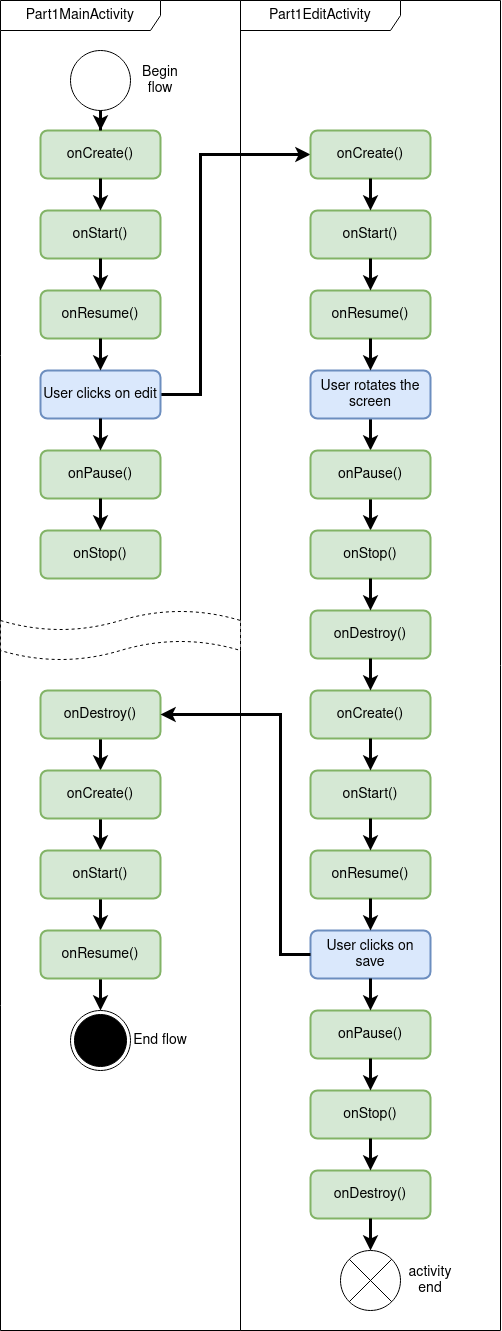

The diagram above was exported from draw.io. Its source (the exported page's mxGraphModel, read from the mxfile embedded in the PNG):
<mxGraphModel dx="677" dy="1047" grid="1" gridSize="10" guides="1" tooltips="1" connect="1" arrows="1" fold="1" page="1" pageScale="1" pageWidth="850" pageHeight="1100" math="0" shadow="0">
  <root>
    <mxCell id="0" />
    <mxCell id="1" parent="0" />
    <mxCell id="HCnSyEK5Bk1jTWF-5x0c-49" style="edgeStyle=orthogonalEdgeStyle;rounded=0;orthogonalLoop=1;jettySize=auto;html=1;fontSize=14;strokeWidth=3;entryX=0;entryY=0.5;entryDx=0;entryDy=0;exitX=1;exitY=0.5;exitDx=0;exitDy=0;" edge="1" parent="1" source="HCnSyEK5Bk1jTWF-5x0c-46" target="HCnSyEK5Bk1jTWF-5x0c-51">
      <mxGeometry relative="1" as="geometry">
        <mxPoint x="480" y="190" as="targetPoint" />
        <Array as="points">
          <mxPoint x="400" y="504" />
          <mxPoint x="400" y="264" />
        </Array>
      </mxGeometry>
    </mxCell>
    <mxCell id="HCnSyEK5Bk1jTWF-5x0c-56" value="Part1EditActivity" style="shape=umlFrame;whiteSpace=wrap;html=1;pointerEvents=0;recursiveResize=0;container=1;collapsible=0;width=160;fontSize=14;" vertex="1" parent="1">
      <mxGeometry x="440" y="110" width="260" height="1330" as="geometry" />
    </mxCell>
    <mxCell id="HCnSyEK5Bk1jTWF-5x0c-93" value="" style="edgeStyle=orthogonalEdgeStyle;rounded=0;orthogonalLoop=1;jettySize=auto;html=1;strokeWidth=3;" edge="1" parent="HCnSyEK5Bk1jTWF-5x0c-56" source="HCnSyEK5Bk1jTWF-5x0c-58" target="HCnSyEK5Bk1jTWF-5x0c-79">
      <mxGeometry relative="1" as="geometry" />
    </mxCell>
    <mxCell id="HCnSyEK5Bk1jTWF-5x0c-58" value="User rotates the screen" style="rounded=1;whiteSpace=wrap;html=1;absoluteArcSize=1;arcSize=14;strokeWidth=2;fillColor=#dae8fc;strokeColor=#6c8ebf;fontSize=14;" vertex="1" parent="HCnSyEK5Bk1jTWF-5x0c-56">
      <mxGeometry x="70" y="370" width="120" height="48" as="geometry" />
    </mxCell>
    <mxCell id="HCnSyEK5Bk1jTWF-5x0c-89" value="" style="edgeStyle=orthogonalEdgeStyle;rounded=0;orthogonalLoop=1;jettySize=auto;html=1;fontSize=11;strokeWidth=3;" edge="1" parent="HCnSyEK5Bk1jTWF-5x0c-56" source="HCnSyEK5Bk1jTWF-5x0c-79" target="HCnSyEK5Bk1jTWF-5x0c-82">
      <mxGeometry relative="1" as="geometry" />
    </mxCell>
    <mxCell id="HCnSyEK5Bk1jTWF-5x0c-79" value="onPause()" style="rounded=1;whiteSpace=wrap;html=1;absoluteArcSize=1;arcSize=14;strokeWidth=2;fillColor=#d5e8d4;strokeColor=#82b366;fontSize=14;" vertex="1" parent="HCnSyEK5Bk1jTWF-5x0c-56">
      <mxGeometry x="70" y="450" width="120" height="48" as="geometry" />
    </mxCell>
    <mxCell id="HCnSyEK5Bk1jTWF-5x0c-82" value="onStop()" style="rounded=1;whiteSpace=wrap;html=1;absoluteArcSize=1;arcSize=14;strokeWidth=2;fillColor=#d5e8d4;strokeColor=#82b366;fontSize=14;" vertex="1" parent="HCnSyEK5Bk1jTWF-5x0c-56">
      <mxGeometry x="70" y="530" width="120" height="48" as="geometry" />
    </mxCell>
    <mxCell id="HCnSyEK5Bk1jTWF-5x0c-94" value="User clicks on save" style="rounded=1;whiteSpace=wrap;html=1;absoluteArcSize=1;arcSize=14;strokeWidth=2;fillColor=#dae8fc;strokeColor=#6c8ebf;fontSize=14;" vertex="1" parent="HCnSyEK5Bk1jTWF-5x0c-56">
      <mxGeometry x="70" y="930" width="120" height="48" as="geometry" />
    </mxCell>
    <mxCell id="HCnSyEK5Bk1jTWF-5x0c-51" value="onCreate()" style="rounded=1;whiteSpace=wrap;html=1;absoluteArcSize=1;arcSize=14;strokeWidth=2;fillColor=#d5e8d4;strokeColor=#82b366;fontSize=14;" vertex="1" parent="HCnSyEK5Bk1jTWF-5x0c-56">
      <mxGeometry x="70" y="130" width="120" height="48" as="geometry" />
    </mxCell>
    <mxCell id="HCnSyEK5Bk1jTWF-5x0c-53" value="onStart()" style="rounded=1;whiteSpace=wrap;html=1;absoluteArcSize=1;arcSize=14;strokeWidth=2;fillColor=#d5e8d4;strokeColor=#82b366;fontSize=14;" vertex="1" parent="HCnSyEK5Bk1jTWF-5x0c-56">
      <mxGeometry x="70" y="210" width="120" height="48" as="geometry" />
    </mxCell>
    <mxCell id="HCnSyEK5Bk1jTWF-5x0c-50" style="edgeStyle=orthogonalEdgeStyle;rounded=0;orthogonalLoop=1;jettySize=auto;html=1;entryX=0.5;entryY=0;entryDx=0;entryDy=0;fontSize=14;strokeWidth=3;" edge="1" parent="HCnSyEK5Bk1jTWF-5x0c-56" source="HCnSyEK5Bk1jTWF-5x0c-51" target="HCnSyEK5Bk1jTWF-5x0c-53">
      <mxGeometry relative="1" as="geometry" />
    </mxCell>
    <mxCell id="HCnSyEK5Bk1jTWF-5x0c-55" value="onResume()" style="rounded=1;whiteSpace=wrap;html=1;absoluteArcSize=1;arcSize=14;strokeWidth=2;fillColor=#d5e8d4;strokeColor=#82b366;fontSize=14;" vertex="1" parent="HCnSyEK5Bk1jTWF-5x0c-56">
      <mxGeometry x="70" y="290" width="120" height="48" as="geometry" />
    </mxCell>
    <mxCell id="HCnSyEK5Bk1jTWF-5x0c-52" style="edgeStyle=orthogonalEdgeStyle;rounded=0;orthogonalLoop=1;jettySize=auto;html=1;entryX=0.5;entryY=0;entryDx=0;entryDy=0;fontSize=14;strokeWidth=3;" edge="1" parent="HCnSyEK5Bk1jTWF-5x0c-56" source="HCnSyEK5Bk1jTWF-5x0c-53" target="HCnSyEK5Bk1jTWF-5x0c-55">
      <mxGeometry relative="1" as="geometry" />
    </mxCell>
    <mxCell id="HCnSyEK5Bk1jTWF-5x0c-54" style="edgeStyle=orthogonalEdgeStyle;rounded=0;orthogonalLoop=1;jettySize=auto;html=1;entryX=0.5;entryY=0;entryDx=0;entryDy=0;fontSize=14;strokeWidth=3;" edge="1" parent="HCnSyEK5Bk1jTWF-5x0c-56" source="HCnSyEK5Bk1jTWF-5x0c-55" target="HCnSyEK5Bk1jTWF-5x0c-58">
      <mxGeometry relative="1" as="geometry" />
    </mxCell>
    <mxCell id="HCnSyEK5Bk1jTWF-5x0c-83" value="onDestroy()" style="rounded=1;whiteSpace=wrap;html=1;absoluteArcSize=1;arcSize=14;strokeWidth=2;fillColor=#d5e8d4;strokeColor=#82b366;fontSize=14;" vertex="1" parent="HCnSyEK5Bk1jTWF-5x0c-56">
      <mxGeometry x="70" y="610" width="120" height="48" as="geometry" />
    </mxCell>
    <mxCell id="HCnSyEK5Bk1jTWF-5x0c-90" value="" style="edgeStyle=orthogonalEdgeStyle;rounded=0;orthogonalLoop=1;jettySize=auto;html=1;fontSize=11;strokeWidth=3;" edge="1" parent="HCnSyEK5Bk1jTWF-5x0c-56" source="HCnSyEK5Bk1jTWF-5x0c-82" target="HCnSyEK5Bk1jTWF-5x0c-83">
      <mxGeometry relative="1" as="geometry" />
    </mxCell>
    <mxCell id="HCnSyEK5Bk1jTWF-5x0c-85" value="onCreate()" style="rounded=1;whiteSpace=wrap;html=1;absoluteArcSize=1;arcSize=14;strokeWidth=2;fillColor=#d5e8d4;strokeColor=#82b366;fontSize=14;" vertex="1" parent="HCnSyEK5Bk1jTWF-5x0c-56">
      <mxGeometry x="70" y="690" width="120" height="48" as="geometry" />
    </mxCell>
    <mxCell id="HCnSyEK5Bk1jTWF-5x0c-91" value="" style="edgeStyle=orthogonalEdgeStyle;rounded=0;orthogonalLoop=1;jettySize=auto;html=1;fontSize=11;strokeWidth=3;" edge="1" parent="HCnSyEK5Bk1jTWF-5x0c-56" source="HCnSyEK5Bk1jTWF-5x0c-83" target="HCnSyEK5Bk1jTWF-5x0c-85">
      <mxGeometry relative="1" as="geometry" />
    </mxCell>
    <mxCell id="HCnSyEK5Bk1jTWF-5x0c-87" value="onStart()" style="rounded=1;whiteSpace=wrap;html=1;absoluteArcSize=1;arcSize=14;strokeWidth=2;fillColor=#d5e8d4;strokeColor=#82b366;fontSize=14;" vertex="1" parent="HCnSyEK5Bk1jTWF-5x0c-56">
      <mxGeometry x="70" y="770" width="120" height="48" as="geometry" />
    </mxCell>
    <mxCell id="HCnSyEK5Bk1jTWF-5x0c-84" style="edgeStyle=orthogonalEdgeStyle;rounded=0;orthogonalLoop=1;jettySize=auto;html=1;entryX=0.5;entryY=0;entryDx=0;entryDy=0;fontSize=14;strokeWidth=3;" edge="1" source="HCnSyEK5Bk1jTWF-5x0c-85" target="HCnSyEK5Bk1jTWF-5x0c-87" parent="HCnSyEK5Bk1jTWF-5x0c-56">
      <mxGeometry relative="1" as="geometry" />
    </mxCell>
    <mxCell id="HCnSyEK5Bk1jTWF-5x0c-88" value="onResume()" style="rounded=1;whiteSpace=wrap;html=1;absoluteArcSize=1;arcSize=14;strokeWidth=2;fillColor=#d5e8d4;strokeColor=#82b366;fontSize=14;" vertex="1" parent="HCnSyEK5Bk1jTWF-5x0c-56">
      <mxGeometry x="70" y="850" width="120" height="48" as="geometry" />
    </mxCell>
    <mxCell id="HCnSyEK5Bk1jTWF-5x0c-86" style="edgeStyle=orthogonalEdgeStyle;rounded=0;orthogonalLoop=1;jettySize=auto;html=1;entryX=0.5;entryY=0;entryDx=0;entryDy=0;fontSize=14;strokeWidth=3;" edge="1" source="HCnSyEK5Bk1jTWF-5x0c-87" target="HCnSyEK5Bk1jTWF-5x0c-88" parent="HCnSyEK5Bk1jTWF-5x0c-56">
      <mxGeometry relative="1" as="geometry" />
    </mxCell>
    <mxCell id="HCnSyEK5Bk1jTWF-5x0c-95" value="" style="edgeStyle=orthogonalEdgeStyle;rounded=0;orthogonalLoop=1;jettySize=auto;html=1;strokeWidth=3;" edge="1" parent="HCnSyEK5Bk1jTWF-5x0c-56" source="HCnSyEK5Bk1jTWF-5x0c-88" target="HCnSyEK5Bk1jTWF-5x0c-94">
      <mxGeometry relative="1" as="geometry" />
    </mxCell>
    <mxCell id="HCnSyEK5Bk1jTWF-5x0c-107" value="onStop()" style="rounded=1;whiteSpace=wrap;html=1;absoluteArcSize=1;arcSize=14;strokeWidth=2;fillColor=#d5e8d4;strokeColor=#82b366;fontSize=14;" vertex="1" parent="HCnSyEK5Bk1jTWF-5x0c-56">
      <mxGeometry x="70" y="1090" width="120" height="48" as="geometry" />
    </mxCell>
    <mxCell id="HCnSyEK5Bk1jTWF-5x0c-109" value="onDestroy()" style="rounded=1;whiteSpace=wrap;html=1;absoluteArcSize=1;arcSize=14;strokeWidth=2;fillColor=#d5e8d4;strokeColor=#82b366;fontSize=14;" vertex="1" parent="HCnSyEK5Bk1jTWF-5x0c-56">
      <mxGeometry x="70" y="1170" width="120" height="48" as="geometry" />
    </mxCell>
    <mxCell id="HCnSyEK5Bk1jTWF-5x0c-106" style="edgeStyle=orthogonalEdgeStyle;rounded=0;orthogonalLoop=1;jettySize=auto;html=1;entryX=0.5;entryY=0;entryDx=0;entryDy=0;fontSize=14;strokeWidth=3;" edge="1" parent="HCnSyEK5Bk1jTWF-5x0c-56" source="HCnSyEK5Bk1jTWF-5x0c-107" target="HCnSyEK5Bk1jTWF-5x0c-109">
      <mxGeometry relative="1" as="geometry" />
    </mxCell>
    <mxCell id="HCnSyEK5Bk1jTWF-5x0c-110" value="" style="shape=sumEllipse;perimeter=ellipsePerimeter;html=1;backgroundOutline=1;fontSize=14;" vertex="1" parent="HCnSyEK5Bk1jTWF-5x0c-56">
      <mxGeometry x="100" y="1250" width="60" height="60" as="geometry" />
    </mxCell>
    <mxCell id="HCnSyEK5Bk1jTWF-5x0c-108" style="edgeStyle=orthogonalEdgeStyle;rounded=0;orthogonalLoop=1;jettySize=auto;html=1;entryX=0.5;entryY=0;entryDx=0;entryDy=0;fontSize=14;strokeWidth=3;" edge="1" parent="HCnSyEK5Bk1jTWF-5x0c-56" source="HCnSyEK5Bk1jTWF-5x0c-109" target="HCnSyEK5Bk1jTWF-5x0c-110">
      <mxGeometry relative="1" as="geometry" />
    </mxCell>
    <mxCell id="HCnSyEK5Bk1jTWF-5x0c-111" value="activity end" style="text;strokeColor=none;align=center;fillColor=none;html=1;verticalAlign=middle;whiteSpace=wrap;rounded=0;fontSize=14;" vertex="1" parent="HCnSyEK5Bk1jTWF-5x0c-56">
      <mxGeometry x="160" y="1265" width="60" height="30" as="geometry" />
    </mxCell>
    <mxCell id="HCnSyEK5Bk1jTWF-5x0c-96" value="onPause()" style="rounded=1;whiteSpace=wrap;html=1;absoluteArcSize=1;arcSize=14;strokeWidth=2;fillColor=#d5e8d4;strokeColor=#82b366;fontSize=14;" vertex="1" parent="HCnSyEK5Bk1jTWF-5x0c-56">
      <mxGeometry x="70" y="1010" width="120" height="48" as="geometry" />
    </mxCell>
    <mxCell id="HCnSyEK5Bk1jTWF-5x0c-112" value="" style="edgeStyle=orthogonalEdgeStyle;rounded=0;orthogonalLoop=1;jettySize=auto;html=1;strokeWidth=3;" edge="1" parent="HCnSyEK5Bk1jTWF-5x0c-56" source="HCnSyEK5Bk1jTWF-5x0c-96" target="HCnSyEK5Bk1jTWF-5x0c-107">
      <mxGeometry relative="1" as="geometry" />
    </mxCell>
    <mxCell id="HCnSyEK5Bk1jTWF-5x0c-97" value="" style="edgeStyle=orthogonalEdgeStyle;rounded=0;orthogonalLoop=1;jettySize=auto;html=1;strokeWidth=3;" edge="1" parent="HCnSyEK5Bk1jTWF-5x0c-56" source="HCnSyEK5Bk1jTWF-5x0c-94" target="HCnSyEK5Bk1jTWF-5x0c-96">
      <mxGeometry relative="1" as="geometry" />
    </mxCell>
    <mxCell id="HCnSyEK5Bk1jTWF-5x0c-67" value="Part1MainActivity" style="shape=umlFrame;whiteSpace=wrap;html=1;pointerEvents=0;recursiveResize=0;container=1;collapsible=0;width=160;fontSize=14;" vertex="1" parent="1">
      <mxGeometry x="200" y="110" width="240" height="1330" as="geometry" />
    </mxCell>
    <mxCell id="HCnSyEK5Bk1jTWF-5x0c-72" value="" style="ellipse;fontSize=14;" vertex="1" parent="HCnSyEK5Bk1jTWF-5x0c-67">
      <mxGeometry x="70" y="50" width="60" height="60" as="geometry" />
    </mxCell>
    <mxCell id="HCnSyEK5Bk1jTWF-5x0c-75" value="Begin flow" style="text;strokeColor=none;align=center;fillColor=none;html=1;verticalAlign=middle;whiteSpace=wrap;rounded=0;fontSize=14;" vertex="1" parent="HCnSyEK5Bk1jTWF-5x0c-67">
      <mxGeometry x="130" y="65" width="60" height="30" as="geometry" />
    </mxCell>
    <mxCell id="HCnSyEK5Bk1jTWF-5x0c-76" value="onStop()" style="rounded=1;whiteSpace=wrap;html=1;absoluteArcSize=1;arcSize=14;strokeWidth=2;fillColor=#d5e8d4;strokeColor=#82b366;fontSize=14;" vertex="1" parent="HCnSyEK5Bk1jTWF-5x0c-67">
      <mxGeometry x="40" y="530" width="120" height="48" as="geometry" />
    </mxCell>
    <mxCell id="HCnSyEK5Bk1jTWF-5x0c-98" value="" style="edgeStyle=orthogonalEdgeStyle;rounded=0;orthogonalLoop=1;jettySize=auto;html=1;fontSize=11;strokeWidth=3;" edge="1" source="HCnSyEK5Bk1jTWF-5x0c-99" target="HCnSyEK5Bk1jTWF-5x0c-101" parent="HCnSyEK5Bk1jTWF-5x0c-67">
      <mxGeometry relative="1" as="geometry" />
    </mxCell>
    <mxCell id="HCnSyEK5Bk1jTWF-5x0c-99" value="onDestroy()" style="rounded=1;whiteSpace=wrap;html=1;absoluteArcSize=1;arcSize=14;strokeWidth=2;fillColor=#d5e8d4;strokeColor=#82b366;fontSize=14;" vertex="1" parent="HCnSyEK5Bk1jTWF-5x0c-67">
      <mxGeometry x="40" y="690" width="120" height="48" as="geometry" />
    </mxCell>
    <mxCell id="HCnSyEK5Bk1jTWF-5x0c-100" style="edgeStyle=orthogonalEdgeStyle;rounded=0;orthogonalLoop=1;jettySize=auto;html=1;entryX=0.5;entryY=0;entryDx=0;entryDy=0;fontSize=14;strokeWidth=3;" edge="1" source="HCnSyEK5Bk1jTWF-5x0c-101" target="HCnSyEK5Bk1jTWF-5x0c-103" parent="HCnSyEK5Bk1jTWF-5x0c-67">
      <mxGeometry relative="1" as="geometry" />
    </mxCell>
    <mxCell id="HCnSyEK5Bk1jTWF-5x0c-101" value="onCreate()" style="rounded=1;whiteSpace=wrap;html=1;absoluteArcSize=1;arcSize=14;strokeWidth=2;fillColor=#d5e8d4;strokeColor=#82b366;fontSize=14;" vertex="1" parent="HCnSyEK5Bk1jTWF-5x0c-67">
      <mxGeometry x="40" y="770" width="120" height="48" as="geometry" />
    </mxCell>
    <mxCell id="HCnSyEK5Bk1jTWF-5x0c-102" style="edgeStyle=orthogonalEdgeStyle;rounded=0;orthogonalLoop=1;jettySize=auto;html=1;entryX=0.5;entryY=0;entryDx=0;entryDy=0;fontSize=14;strokeWidth=3;" edge="1" source="HCnSyEK5Bk1jTWF-5x0c-103" target="HCnSyEK5Bk1jTWF-5x0c-104" parent="HCnSyEK5Bk1jTWF-5x0c-67">
      <mxGeometry relative="1" as="geometry" />
    </mxCell>
    <mxCell id="HCnSyEK5Bk1jTWF-5x0c-103" value="onStart()" style="rounded=1;whiteSpace=wrap;html=1;absoluteArcSize=1;arcSize=14;strokeWidth=2;fillColor=#d5e8d4;strokeColor=#82b366;fontSize=14;" vertex="1" parent="HCnSyEK5Bk1jTWF-5x0c-67">
      <mxGeometry x="40" y="850" width="120" height="48" as="geometry" />
    </mxCell>
    <mxCell id="HCnSyEK5Bk1jTWF-5x0c-116" value="" style="edgeStyle=orthogonalEdgeStyle;rounded=0;orthogonalLoop=1;jettySize=auto;html=1;entryX=0.5;entryY=0;entryDx=0;entryDy=0;strokeWidth=3;" edge="1" parent="HCnSyEK5Bk1jTWF-5x0c-67" source="HCnSyEK5Bk1jTWF-5x0c-104" target="HCnSyEK5Bk1jTWF-5x0c-113">
      <mxGeometry relative="1" as="geometry" />
    </mxCell>
    <mxCell id="HCnSyEK5Bk1jTWF-5x0c-104" value="onResume()" style="rounded=1;whiteSpace=wrap;html=1;absoluteArcSize=1;arcSize=14;strokeWidth=2;fillColor=#d5e8d4;strokeColor=#82b366;fontSize=14;" vertex="1" parent="HCnSyEK5Bk1jTWF-5x0c-67">
      <mxGeometry x="40" y="930" width="120" height="48" as="geometry" />
    </mxCell>
    <mxCell id="HCnSyEK5Bk1jTWF-5x0c-113" value="" style="ellipse;html=1;shape=endState;fillColor=strokeColor;fontSize=14;" vertex="1" parent="HCnSyEK5Bk1jTWF-5x0c-67">
      <mxGeometry x="70" y="1010" width="60" height="60" as="geometry" />
    </mxCell>
    <mxCell id="HCnSyEK5Bk1jTWF-5x0c-114" value="End flow" style="text;strokeColor=none;align=center;fillColor=none;html=1;verticalAlign=middle;whiteSpace=wrap;rounded=0;fontSize=14;" vertex="1" parent="HCnSyEK5Bk1jTWF-5x0c-67">
      <mxGeometry x="130" y="1025" width="60" height="30" as="geometry" />
    </mxCell>
    <mxCell id="HCnSyEK5Bk1jTWF-5x0c-120" value="" style="shape=tape;whiteSpace=wrap;html=1;dashed=1;" vertex="1" parent="HCnSyEK5Bk1jTWF-5x0c-67">
      <mxGeometry y="610" width="240" height="50" as="geometry" />
    </mxCell>
    <mxCell id="HCnSyEK5Bk1jTWF-5x0c-40" value="onCreate()" style="rounded=1;whiteSpace=wrap;html=1;absoluteArcSize=1;arcSize=14;strokeWidth=2;fillColor=#d5e8d4;strokeColor=#82b366;fontSize=14;" vertex="1" parent="HCnSyEK5Bk1jTWF-5x0c-67">
      <mxGeometry x="40" y="130" width="120" height="48" as="geometry" />
    </mxCell>
    <mxCell id="HCnSyEK5Bk1jTWF-5x0c-78" value="" style="edgeStyle=orthogonalEdgeStyle;rounded=0;orthogonalLoop=1;jettySize=auto;html=1;fontSize=14;strokeWidth=3;" edge="1" parent="HCnSyEK5Bk1jTWF-5x0c-67" source="HCnSyEK5Bk1jTWF-5x0c-72" target="HCnSyEK5Bk1jTWF-5x0c-40">
      <mxGeometry relative="1" as="geometry" />
    </mxCell>
    <mxCell id="HCnSyEK5Bk1jTWF-5x0c-42" value="onStart()" style="rounded=1;whiteSpace=wrap;html=1;absoluteArcSize=1;arcSize=14;strokeWidth=2;fillColor=#d5e8d4;strokeColor=#82b366;fontSize=14;" vertex="1" parent="HCnSyEK5Bk1jTWF-5x0c-67">
      <mxGeometry x="40" y="210" width="120" height="48" as="geometry" />
    </mxCell>
    <mxCell id="HCnSyEK5Bk1jTWF-5x0c-39" style="edgeStyle=orthogonalEdgeStyle;rounded=0;orthogonalLoop=1;jettySize=auto;html=1;entryX=0.5;entryY=0;entryDx=0;entryDy=0;fontSize=14;strokeWidth=3;" edge="1" parent="HCnSyEK5Bk1jTWF-5x0c-67" source="HCnSyEK5Bk1jTWF-5x0c-40" target="HCnSyEK5Bk1jTWF-5x0c-42">
      <mxGeometry relative="1" as="geometry" />
    </mxCell>
    <mxCell id="HCnSyEK5Bk1jTWF-5x0c-43" value="onResume()" style="rounded=1;whiteSpace=wrap;html=1;absoluteArcSize=1;arcSize=14;strokeWidth=2;fillColor=#d5e8d4;strokeColor=#82b366;fontSize=14;" vertex="1" parent="HCnSyEK5Bk1jTWF-5x0c-67">
      <mxGeometry x="40" y="290" width="120" height="48" as="geometry" />
    </mxCell>
    <mxCell id="HCnSyEK5Bk1jTWF-5x0c-41" style="edgeStyle=orthogonalEdgeStyle;rounded=0;orthogonalLoop=1;jettySize=auto;html=1;entryX=0.5;entryY=0;entryDx=0;entryDy=0;fontSize=14;strokeWidth=3;" edge="1" parent="HCnSyEK5Bk1jTWF-5x0c-67" source="HCnSyEK5Bk1jTWF-5x0c-42" target="HCnSyEK5Bk1jTWF-5x0c-43">
      <mxGeometry relative="1" as="geometry" />
    </mxCell>
    <mxCell id="HCnSyEK5Bk1jTWF-5x0c-46" value="User clicks on edit" style="rounded=1;whiteSpace=wrap;html=1;absoluteArcSize=1;arcSize=14;strokeWidth=2;fillColor=#dae8fc;strokeColor=#6c8ebf;fontSize=14;" vertex="1" parent="HCnSyEK5Bk1jTWF-5x0c-67">
      <mxGeometry x="40" y="370" width="120" height="48" as="geometry" />
    </mxCell>
    <mxCell id="HCnSyEK5Bk1jTWF-5x0c-44" style="edgeStyle=orthogonalEdgeStyle;rounded=0;orthogonalLoop=1;jettySize=auto;html=1;entryX=0.5;entryY=0;entryDx=0;entryDy=0;fontSize=14;strokeWidth=3;" edge="1" parent="HCnSyEK5Bk1jTWF-5x0c-67" source="HCnSyEK5Bk1jTWF-5x0c-43" target="HCnSyEK5Bk1jTWF-5x0c-46">
      <mxGeometry relative="1" as="geometry">
        <mxPoint x="99.63999999999987" y="528.6200000000001" as="targetPoint" />
      </mxGeometry>
    </mxCell>
    <mxCell id="HCnSyEK5Bk1jTWF-5x0c-48" value="onPause()" style="rounded=1;whiteSpace=wrap;html=1;absoluteArcSize=1;arcSize=14;strokeWidth=2;fillColor=#d5e8d4;strokeColor=#82b366;fontSize=14;" vertex="1" parent="HCnSyEK5Bk1jTWF-5x0c-67">
      <mxGeometry x="40" y="450" width="120" height="48" as="geometry" />
    </mxCell>
    <mxCell id="HCnSyEK5Bk1jTWF-5x0c-45" style="edgeStyle=orthogonalEdgeStyle;rounded=0;orthogonalLoop=1;jettySize=auto;html=1;entryX=0.5;entryY=0;entryDx=0;entryDy=0;fontSize=14;strokeWidth=3;" edge="1" parent="HCnSyEK5Bk1jTWF-5x0c-67" source="HCnSyEK5Bk1jTWF-5x0c-46" target="HCnSyEK5Bk1jTWF-5x0c-48">
      <mxGeometry relative="1" as="geometry" />
    </mxCell>
    <mxCell id="HCnSyEK5Bk1jTWF-5x0c-47" value="" style="edgeStyle=orthogonalEdgeStyle;rounded=0;orthogonalLoop=1;jettySize=auto;html=1;strokeWidth=3;" edge="1" parent="HCnSyEK5Bk1jTWF-5x0c-67" source="HCnSyEK5Bk1jTWF-5x0c-48" target="HCnSyEK5Bk1jTWF-5x0c-76">
      <mxGeometry relative="1" as="geometry" />
    </mxCell>
    <mxCell id="HCnSyEK5Bk1jTWF-5x0c-105" style="edgeStyle=orthogonalEdgeStyle;rounded=0;orthogonalLoop=1;jettySize=auto;html=1;entryX=1;entryY=0.5;entryDx=0;entryDy=0;strokeWidth=3;exitX=0;exitY=0.5;exitDx=0;exitDy=0;" edge="1" parent="1" source="HCnSyEK5Bk1jTWF-5x0c-94" target="HCnSyEK5Bk1jTWF-5x0c-99">
      <mxGeometry relative="1" as="geometry">
        <Array as="points">
          <mxPoint x="480" y="1064" />
          <mxPoint x="480" y="824" />
        </Array>
      </mxGeometry>
    </mxCell>
  </root>
</mxGraphModel>